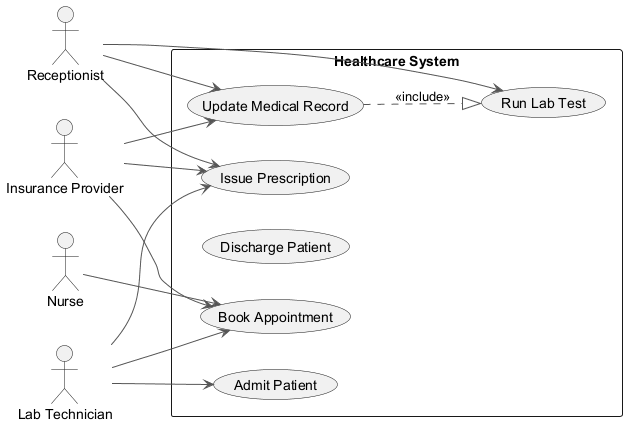

The diagram above was rendered by PlantUML. Its source (embedded in the PNG):
@startuml
skinparam backgroundColor #FFFFFF
skinparam classBackgroundColor #E8F4FA
skinparam classBorderColor #2C7DA0
skinparam ArrowColor #555555
left to right direction
actor "Receptionist" as Receptionist
actor "Insurance Provider" as InsuranceProvider
actor "Lab Technician" as LabTechnician
actor "Nurse" as Nurse
rectangle "Healthcare System" {
  usecase "Run Lab Test" as UC_RunLabTest
  usecase "Admit Patient" as UC_AdmitPatient
  usecase "Update Medical Record" as UC_UpdateMedicalRecord
  usecase "Discharge Patient" as UC_DischargePatient
  usecase "Book Appointment" as UC_BookAppointment
  usecase "Issue Prescription" as UC_IssuePrescription
}
Receptionist --> UC_RunLabTest
Receptionist --> UC_UpdateMedicalRecord
Receptionist --> UC_IssuePrescription
InsuranceProvider --> UC_BookAppointment
InsuranceProvider --> UC_UpdateMedicalRecord
InsuranceProvider --> UC_IssuePrescription
LabTechnician --> UC_BookAppointment
LabTechnician --> UC_IssuePrescription
LabTechnician --> UC_AdmitPatient
Nurse --> UC_BookAppointment
UC_UpdateMedicalRecord ..|> UC_RunLabTest : <<include>>
@enduml